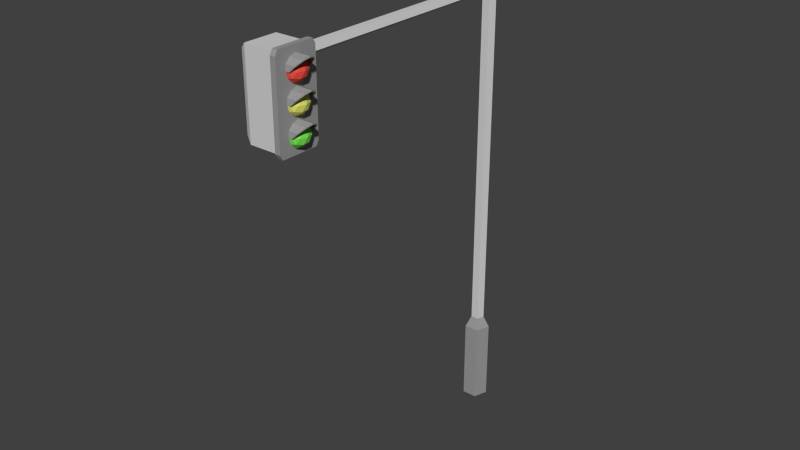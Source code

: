 # Source: TrafficLight_2.blend  (saved by Blender 2.76.0; exported with 4.5.12 LTS)
import bpy
from mathutils import Matrix  # noqa: F401  (used for matrix-valued properties, if any)

bpy.ops.wm.read_factory_settings(use_empty=True)
scene = bpy.context.scene
scene.name = 'Scene'

# ---- collections
col_collection_1 = bpy.data.collections.new('Collection 1'); scene.collection.children.link(col_collection_1)

# ---- materials (node trees are filled in below, after node groups)
mat_grey_001 = bpy.data.materials.new('Grey.001')
mat_grey_001.alpha_threshold = 0.0
mat_grey_001.diffuse_color = (0.65, 0.65, 0.65, 1.0)
mat_grey_001.roughness = 0.5
mat_darkgrey_001 = bpy.data.materials.new('DarkGrey.001')
mat_darkgrey_001.alpha_threshold = 0.0
mat_darkgrey_001.diffuse_color = (0.3185, 0.3185, 0.3185, 1.0)
mat_darkgrey_001.roughness = 0.5
mat_red_003 = bpy.data.materials.new('Red.003')
mat_red_003.alpha_threshold = 0.0
mat_red_003.diffuse_color = (0.9404, 0.09075, 0.06536, 1.0)
mat_red_003.roughness = 0.5
mat_yellow_002 = bpy.data.materials.new('Yellow.002')
mat_yellow_002.alpha_threshold = 0.0
mat_yellow_002.diffuse_color = (0.799, 0.8, 0.1676, 1.0)
mat_yellow_002.roughness = 0.5
mat_green_004 = bpy.data.materials.new('Green.004')
mat_green_004.alpha_threshold = 0.0
mat_green_004.diffuse_color = (0.2071, 0.8, 0.09165, 1.0)
mat_green_004.roughness = 0.5

# ---- material node trees

# ---- world
world_world = bpy.data.worlds.new('World'); scene.world = world_world
world_world.color = (0.05088, 0.05088, 0.05088)
world_world.use_sun_shadow = False
world_world.sun_shadow_jitter_overblur = 0.0
world_world.cycles.sampling_method = 'MANUAL'
world_world.cycles.sample_map_resolution = 256

# ---- meshes
me_cylinder_007 = bpy.data.meshes.new('Cylinder.007')
me_cylinder_007.from_pydata([(0.05146, -0.5984, 0.8324), (0.06411, -0.616, 0.8458), (0.0516, -0.5767, 0.8458), (0.07215, -0.5918, 0.8458), (0.05133, -0.6201, 0.8675), (0.06433, -0.5809, 0.8675), (0.07206, -0.6052, 0.8675), (0.05146, -0.5984, 0.881), (0.0589, -0.6087, 0.836), (0.05133, -0.619, 0.8439), (0.07106, -0.6049, 0.8439), (0.06362, -0.5945, 0.836), (0.05155, -0.5856, 0.836), (0.0637, -0.5818, 0.8439), (0.07101, -0.6128, 0.8567), (0.07573, -0.5985, 0.8567), (0.05882, -0.6215, 0.8567), (0.07119, -0.5842, 0.8567), (0.05911, -0.5753, 0.8567), (0.06349, -0.6152, 0.8694), (0.0516, -0.5777, 0.8694), (0.07114, -0.5921, 0.8694), (0.05138, -0.6111, 0.8773), (0.06357, -0.6024, 0.8773), (0.05903, -0.5881, 0.8773), (0.05121, -0.6215, 0.8567), (0.05134, -0.6087, 0.836), (0.05161, -0.5753, 0.8567), (0.05146, -0.5881, 0.8773), (0.05132, -0.6212, 0.8692), (0.05147, -0.5983, 0.8834), (0.0516, -0.5766, 0.8712), (0.05138, -0.6118, 0.8795), (0.0512, -0.6227, 0.8578), (0.05162, -0.574, 0.8578), (0.05146, -0.5875, 0.8795), (0.08467, -0.6111, 0.8773), (0.07489, -0.6201, 0.8675), (0.0875, -0.5984, 0.881), (0.06357, -0.6215, 0.8567), (0.06396, -0.5753, 0.8567), (0.07516, -0.5777, 0.8694), (0.08475, -0.5881, 0.8773), (0.08466, -0.6118, 0.8795), (0.07488, -0.6212, 0.8692), (0.0875, -0.5983, 0.8834), (0.06355, -0.6227, 0.8578), (0.06397, -0.574, 0.8578), (0.07517, -0.5766, 0.8712), (0.08475, -0.5875, 0.8795), (0.05146, -0.5984, 0.8885), (0.06411, -0.616, 0.9019), (0.0516, -0.5767, 0.9019), (0.07215, -0.5918, 0.9019), (0.05133, -0.6201, 0.9236), (0.06433, -0.5809, 0.9236), (0.07206, -0.6052, 0.9236), (0.05146, -0.5984, 0.937), (0.0589, -0.6087, 0.8921), (0.05133, -0.619, 0.9), (0.07106, -0.6049, 0.9), (0.06362, -0.5945, 0.8921), (0.05155, -0.5856, 0.8921), (0.0637, -0.5818, 0.9), (0.07101, -0.6128, 0.9127), (0.07573, -0.5985, 0.9127), (0.05882, -0.6215, 0.9127), (0.07119, -0.5842, 0.9127), (0.05911, -0.5753, 0.9127), (0.06349, -0.6152, 0.9255), (0.0516, -0.5777, 0.9255), (0.07114, -0.5921, 0.9255), (0.05138, -0.6111, 0.9334), (0.06357, -0.6024, 0.9334), (0.05903, -0.5881, 0.9334), (0.05121, -0.6215, 0.9127), (0.05134, -0.6087, 0.8921), (0.05161, -0.5753, 0.9127), (0.05146, -0.5881, 0.9334), (0.05132, -0.6212, 0.9253), (0.05147, -0.5983, 0.9394), (0.0516, -0.5766, 0.9273), (0.05138, -0.6118, 0.9356), (0.0512, -0.6227, 0.9138), (0.05162, -0.574, 0.9138), (0.05146, -0.5875, 0.9356), (0.08467, -0.6111, 0.9334), (0.07489, -0.6201, 0.9236), (0.0875, -0.5984, 0.937), (0.06357, -0.6215, 0.9127), (0.06396, -0.5753, 0.9127), (0.07516, -0.5777, 0.9255), (0.08475, -0.5881, 0.9334), (0.08466, -0.6118, 0.9356), (0.07488, -0.6212, 0.9253), (0.0875, -0.5983, 0.9394), (0.06355, -0.6227, 0.9138), (0.06397, -0.574, 0.9138), (0.07517, -0.5766, 0.9273), (0.08475, -0.5875, 0.9356), (0.05146, -0.5984, 0.9445), (0.06411, -0.616, 0.9579), (0.0516, -0.5767, 0.9579), (0.07215, -0.5918, 0.9579), (0.05133, -0.6201, 0.9796), (0.06433, -0.5809, 0.9796), (0.07206, -0.6052, 0.9796), (0.05146, -0.5984, 0.993), (0.0589, -0.6087, 0.9481), (0.05133, -0.619, 0.956), (0.07106, -0.6049, 0.956), (0.06362, -0.5945, 0.9481), (0.05155, -0.5856, 0.9481), (0.0637, -0.5818, 0.956), (0.07101, -0.6128, 0.9688), (0.07573, -0.5985, 0.9688), (0.05882, -0.6215, 0.9688), (0.07119, -0.5842, 0.9688), (0.05911, -0.5753, 0.9688), (0.06349, -0.6152, 0.9815), (0.0516, -0.5777, 0.9815), (0.07114, -0.5921, 0.9815), (0.05138, -0.6111, 0.9894), (0.06357, -0.6024, 0.9894), (0.05903, -0.5881, 0.9894), (0.05121, -0.6215, 0.9688), (0.05134, -0.6087, 0.9481), (0.05161, -0.5753, 0.9688), (0.05146, -0.5881, 0.9894), (0.05132, -0.6212, 0.9813), (0.05147, -0.5983, 0.9954), (0.0516, -0.5766, 0.9833), (0.05138, -0.6118, 0.9916), (0.0512, -0.6227, 0.9699), (0.05162, -0.574, 0.9699), (0.05146, -0.5875, 0.9916), (0.08467, -0.6111, 0.9894), (0.07489, -0.6201, 0.9796), (0.0875, -0.5984, 0.993), (0.06357, -0.6215, 0.9688), (0.06396, -0.5753, 0.9688), (0.07516, -0.5777, 0.9815), (0.08475, -0.5881, 0.9894), (0.08466, -0.6118, 0.9916), (0.07488, -0.6212, 0.9813), (0.0875, -0.5983, 0.9954), (0.06355, -0.6227, 0.9699), (0.06397, -0.574, 0.9699), (0.07517, -0.5766, 0.9833), (0.08475, -0.5875, 0.9916), (-0.02312, -0.6337, 0.8282), (-0.02312, -0.563, 0.8282), (0.04409, -0.563, 0.8282), (0.04409, -0.6337, 0.8282), (0.04409, -0.6337, 1.003), (-0.02312, -0.6337, 1.003), (-0.03547, -0.6281, 0.8403), (-0.03547, -0.5686, 0.8403), (-0.02312, -0.563, 1.003), (0.04409, -0.563, 1.003), (0.04409, -0.5594, 0.8227), (0.04409, -0.6374, 0.8227), (0.04409, -0.6432, 0.8328), (0.04409, -0.6432, 0.9988), (-0.03547, -0.6281, 0.9912), (-0.03547, -0.5686, 0.9912), (0.04409, -0.5536, 0.9988), (0.04409, -0.5536, 0.8328), (0.05554, -0.5594, 0.8227), (0.05554, -0.6374, 0.8227), (0.04409, -0.6374, 1.009), (0.05554, -0.6432, 0.8328), (0.05554, -0.6432, 0.9988), (0.04409, -0.5594, 1.009), (0.05554, -0.5536, 0.9988), (0.05554, -0.5536, 0.8328), (0.05554, -0.563, 0.8282), (0.05554, -0.6337, 0.8282), (0.05554, -0.6374, 1.009), (0.05554, -0.6337, 1.003), (0.05554, -0.5594, 1.009), (0.05554, -0.563, 1.003), (-1.604e-09, 0.02759, 0.0001751), (-1.604e-09, 0.02759, 0.182), (0.02624, 0.008526, 0.182), (0.02624, 0.008526, 0.0001751), (0.01622, -0.02232, 0.0001751), (-0.01622, -0.02232, 0.0001751), (-0.02624, 0.008526, 0.0001751), (-0.02624, 0.008526, 0.182), (-4.575e-08, 0.01425, 0.2056), (0.01356, 0.004405, 0.2056), (0.01622, -0.02232, 0.182), (-0.01622, -0.02232, 0.182), (-0.01356, 0.004405, 0.2056), (0.008379, -0.01153, 0.2056), (0.01356, 0.004405, 1.134), (-2.25e-07, 0.01425, 1.134), (-0.008379, -0.01153, 0.2056), (-0.01356, 0.004405, 1.134), (0.008378, -0.01153, 1.134), (-0.008379, -0.01153, 1.134), (0.01114, -0.000431, 0.9648), (0.006887, -0.6287, 0.9779), (-0.01114, -0.6287, 0.9648), (0.01114, -0.6287, 0.9648), (-6.067e-08, -0.6287, 0.9567), (-2.08e-07, -0.000431, 0.9567), (-0.006887, -0.6287, 0.9779), (-0.01114, -0.000431, 0.9648), (0.006886, -0.000431, 0.9779), (-0.006887, -0.000431, 0.9779), (0.01356, 0.004405, 0.9551), (-2.024e-07, 0.01425, 0.9551), (-0.01356, 0.004405, 0.9551), (0.01181, -0.01153, 0.9551), (-0.01181, -0.01153, 0.9551), (-2.071e-07, 0.01425, 0.9807), (-0.01356, 0.004405, 0.9807), (0.01356, 0.004405, 0.9807), (0.01181, -0.01153, 0.9807), (-0.01181, -0.01153, 0.9807), (0.01356, 0.004405, 0.9521), (0.008378, -0.01153, 0.9521), (-0.008379, -0.01153, 0.9521), (-2.019e-07, 0.01425, 0.9521), (-0.01356, 0.004405, 0.9521), (-2.076e-07, 0.01425, 0.9837), (-0.01356, 0.004405, 0.9837), (0.01356, 0.004405, 0.9837), (0.008378, -0.01153, 0.9837), (-0.008379, -0.01153, 0.9837)], [], [(1, 8, 10), (0, 12, 11), (1, 10, 14), (3, 13, 17), (1, 14, 16), (3, 17, 15), (4, 19, 22), (5, 20, 24), (6, 21, 23), (23, 24, 7), (23, 21, 24), (21, 5, 24), (24, 28, 7), (24, 20, 28), (22, 23, 7), (22, 19, 23), (19, 6, 23), (15, 21, 6), (15, 17, 21), (17, 5, 21), (18, 20, 5), (16, 19, 4), (16, 14, 19), (14, 6, 19), (17, 18, 5), (17, 13, 18), (13, 2, 18), (9, 1, 16), (14, 15, 6), (14, 10, 15), (10, 3, 15), (11, 13, 3), (11, 12, 13), (12, 2, 13), (10, 11, 3), (10, 8, 11), (8, 0, 11), (8, 1, 9), (25, 16, 4), (9, 16, 25), (26, 8, 9), (0, 8, 26), (18, 2, 27), (18, 27, 20), (4, 22, 36, 37), (32, 29, 44, 43), (28, 20, 41, 42), (7, 28, 42, 38), (31, 35, 49, 48), (25, 4, 37, 39), (42, 41, 48, 49), (38, 42, 49, 45), (37, 36, 43, 44), (41, 40, 47, 48), (36, 38, 45, 43), (39, 37, 44, 46), (30, 32, 43, 45), (22, 7, 38, 36), (29, 33, 46, 44), (34, 31, 48, 47), (20, 27, 40, 41), (27, 34, 47, 40), (35, 30, 45, 49), (33, 25, 39, 46), (51, 58, 60), (50, 62, 61), (51, 60, 64), (53, 63, 67), (51, 64, 66), (53, 67, 65), (54, 69, 72), (55, 70, 74), (56, 71, 73), (73, 74, 57), (73, 71, 74), (71, 55, 74), (74, 78, 57), (74, 70, 78), (72, 73, 57), (72, 69, 73), (69, 56, 73), (65, 71, 56), (65, 67, 71), (67, 55, 71), (68, 70, 55), (66, 69, 54), (66, 64, 69), (64, 56, 69), (67, 68, 55), (67, 63, 68), (63, 52, 68), (59, 51, 66), (64, 65, 56), (64, 60, 65), (60, 53, 65), (61, 63, 53), (61, 62, 63), (62, 52, 63), (60, 61, 53), (60, 58, 61), (58, 50, 61), (58, 51, 59), (75, 66, 54), (59, 66, 75), (76, 58, 59), (50, 58, 76), (68, 52, 77), (68, 77, 70), (54, 72, 86, 87), (82, 79, 94, 93), (78, 70, 91, 92), (57, 78, 92, 88), (81, 85, 99, 98), (75, 54, 87, 89), (92, 91, 98, 99), (88, 92, 99, 95), (87, 86, 93, 94), (91, 90, 97, 98), (86, 88, 95, 93), (89, 87, 94, 96), (80, 82, 93, 95), (72, 57, 88, 86), (79, 83, 96, 94), (84, 81, 98, 97), (70, 77, 90, 91), (77, 84, 97, 90), (85, 80, 95, 99), (83, 75, 89, 96), (101, 108, 110), (100, 112, 111), (101, 110, 114), (103, 113, 117), (101, 114, 116), (103, 117, 115), (104, 119, 122), (105, 120, 124), (106, 121, 123), (123, 124, 107), (123, 121, 124), (121, 105, 124), (124, 128, 107), (124, 120, 128), (122, 123, 107), (122, 119, 123), (119, 106, 123), (115, 121, 106), (115, 117, 121), (117, 105, 121), (118, 120, 105), (116, 119, 104), (116, 114, 119), (114, 106, 119), (117, 118, 105), (117, 113, 118), (113, 102, 118), (109, 101, 116), (114, 115, 106), (114, 110, 115), (110, 103, 115), (111, 113, 103), (111, 112, 113), (112, 102, 113), (110, 111, 103), (110, 108, 111), (108, 100, 111), (108, 101, 109), (125, 116, 104), (109, 116, 125), (126, 108, 109), (100, 108, 126), (118, 102, 127), (118, 127, 120), (104, 122, 136, 137), (132, 129, 144, 143), (128, 120, 141, 142), (107, 128, 142, 138), (131, 135, 149, 148), (125, 104, 137, 139), (142, 141, 148, 149), (138, 142, 149, 145), (137, 136, 143, 144), (141, 140, 147, 148), (136, 138, 145, 143), (139, 137, 144, 146), (130, 132, 143, 145), (122, 107, 138, 136), (129, 133, 146, 144), (134, 131, 148, 147), (120, 127, 140, 141), (127, 134, 147, 140), (135, 130, 145, 149), (133, 125, 139, 146), (158, 159, 152, 151), (153, 152, 160, 161), (154, 153, 162, 163), (154, 159, 158, 155), (158, 151, 157, 165), (164, 165, 157, 156), (152, 159, 166, 167), (161, 162, 153), (167, 160, 152), (161, 160, 168, 169), (163, 170, 154), (163, 162, 171, 172), (159, 154, 170, 173), (155, 158, 165, 164), (173, 166, 159), (167, 166, 174, 175), (161, 169, 171, 162), (168, 160, 167, 175), (176, 177, 169, 168), (163, 172, 178, 170), (177, 179, 172, 171), (173, 170, 178, 180), (174, 166, 173, 180), (181, 176, 175, 174), (171, 169, 177), (168, 175, 176), (181, 179, 177, 176), (178, 172, 179), (179, 181, 180, 178), (174, 180, 181), (150, 151, 152, 153), (154, 155, 150, 153), (151, 150, 156, 157), (150, 155, 164, 156), (182, 183, 184, 185), (182, 185, 186, 187, 188), (188, 189, 183, 182), (184, 183, 190, 191), (185, 184, 192, 186), (186, 192, 193, 187), (187, 193, 189, 188), (183, 189, 194, 190), (192, 184, 191, 195), (202, 205, 206, 207), (193, 192, 195, 198), (189, 193, 198, 194), (222, 191, 190, 225), (225, 190, 194, 226), (223, 195, 191, 222), (224, 198, 195, 223), (218, 214, 216, 221), (209, 204, 208, 211), (211, 208, 203, 210), (210, 203, 205, 202), (207, 206, 204, 209), (226, 194, 198, 224), (221, 216, 215, 220), (220, 215, 212, 219), (217, 213, 214, 218), (219, 212, 213, 217), (229, 219, 217, 227), (227, 217, 218, 228), (230, 220, 219, 229), (231, 221, 220, 230), (228, 218, 221, 231), (214, 226, 224, 216), (216, 224, 223, 215), (215, 223, 222, 212), (213, 225, 226, 214), (212, 222, 225, 213), (199, 228, 231, 201), (201, 231, 230, 200), (200, 230, 229, 196), (197, 227, 228, 199), (196, 229, 227, 197), (197, 199, 201, 200, 196)])
me_cylinder_007.polygons.foreach_set('material_index', [4, 4, 4, 4, 4, 4, 4, 4, 4, 4, 4, 4, 4, 4, 4, 4, 4, 4, 4, 4, 4, 4, 4, 4, 4, 4, 4, 4, 4, 4, 4, 4, 4, 4, 4, 4, 4, 4, 4, 4, 4, 4, 4, 4, 1, 1, 1, 1, 1, 1, 1, 1, 1, 1, 1, 1, 1, 1, 1, 1, 1, 1, 1, 1, 3, 3, 3, 3, 3, 3, 3, 3, 3, 3, 3, 3, 3, 3, 3, 3, 3, 3, 3, 3, 3, 3, 3, 3, 3, 3, 3, 3, 3, 3, 3, 3, 3, 3, 3, 3, 3, 3, 3, 3, 3, 3, 3, 3, 1, 1, 1, 1, 1, 1, 1, 1, 1, 1, 1, 1, 1, 1, 1, 1, 1, 1, 1, 1, 2, 2, 2, 2, 2, 2, 2, 2, 2, 2, 2, 2, 2, 2, 2, 2, 2, 2, 2, 2, 2, 2, 2, 2, 2, 2, 2, 2, 2, 2, 2, 2, 2, 2, 2, 2, 2, 2, 2, 2, 2, 2, 2, 2, 1, 1, 1, 1, 1, 1, 1, 1, 1, 1, 1, 1, 1, 1, 1, 1, 1, 1, 1, 1, 0, 1, 1, 0, 0, 0, 1, 1, 1, 1, 1, 1, 1, 0, 1, 1, 1, 1, 1, 1, 1, 1, 1, 1, 1, 1, 1, 1, 1, 1, 0, 0, 0, 0, 1, 1, 1, 1, 1, 1, 1, 1, 1, 0, 1, 1, 0, 0, 0, 0, 0, 0, 0, 0, 0, 0, 0, 0, 0, 0, 0, 0, 0, 0, 0, 0, 0, 0, 0, 0, 0, 0, 0, 0, 0, 0])
me_cylinder_007.materials.append(mat_grey_001)
me_cylinder_007.materials.append(mat_darkgrey_001)
me_cylinder_007.materials.append(mat_red_003)
me_cylinder_007.materials.append(mat_yellow_002)
me_cylinder_007.materials.append(mat_green_004)
me_cylinder_007.use_remesh_preserve_volume = False
me_cylinder_007.use_remesh_preserve_attributes = False
me_cylinder_007.use_mirror_vertex_groups = False
me_cylinder_007.update()

# ---- objects
ob_trafficlight_2 = bpy.data.objects.new('TrafficLight_2', me_cylinder_007)

# ---- transforms, parenting, visibility, modifiers, constraints
ob_trafficlight_2.location = (0.0, 0.0, 0.0)
ob_trafficlight_2.lineart.crease_threshold = 0.0

# ---- collection membership
col_collection_1.objects.link(ob_trafficlight_2)

# ---- scene / render settings (as saved in the file)
scene.frame_start = 1; scene.frame_end = 250; scene.frame_set(1)
scene.render.engine = 'CYCLES'
scene.render.resolution_percentage = 50
scene.render.dither_intensity = 0.0
scene.cycles.use_denoising = False
scene.cycles.samples = 10
scene.cycles.sampling_pattern = 'TABULATED_SOBOL'
scene.cycles.light_sampling_threshold = 0.0
scene.cycles.use_adaptive_sampling = False
scene.cycles.use_light_tree = False
scene.cycles.blur_glossy = 0.0
scene.cycles.pixel_filter_type = 'GAUSSIAN'
scene.cycles.sample_clamp_indirect = 0.0
scene.view_settings.view_transform = 'Standard'
bpy.context.view_layer.update()

# ---- added for rendering (the .blend has no active camera and no usable light): camera, sun
cam_auto = bpy.data.cameras.new('AutoCamera')
cam_auto.lens = 50.0
cam_auto.sensor_width = 36.0
cam_auto.clip_end = 1000.0
ob_auto_camera = bpy.data.objects.new('AutoCamera', cam_auto)
scene.collection.objects.link(ob_auto_camera)
ob_auto_camera.location = (1.25024, -1.77687, 1.54651)
ob_auto_camera.rotation_euler = (1.09748, -7.21219e-08, 0.694738)
scene.camera = ob_auto_camera
light_auto_sun = bpy.data.lights.new('AutoSun', 'SUN')
light_auto_sun.energy = 3.0
light_auto_sun.angle = 0.0523599
ob_auto_sun = bpy.data.objects.new('AutoSun', light_auto_sun)
scene.collection.objects.link(ob_auto_sun)
ob_auto_sun.rotation_euler = (0.872665, 0.174533, 0.523599)
bpy.context.view_layer.update()
